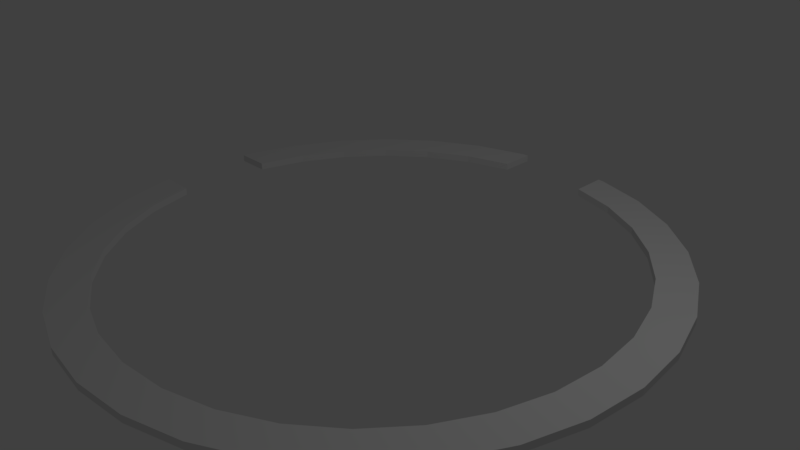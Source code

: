 # Source: turbineEnclosure.blend  (saved by Blender 2.77.0; exported with 4.5.12 LTS)
import bpy
from mathutils import Matrix  # noqa: F401  (used for matrix-valued properties, if any)

bpy.ops.wm.read_factory_settings(use_empty=True)
scene = bpy.context.scene
scene.name = 'Scene'

# ---- collections
col_collection_1 = bpy.data.collections.new('Collection 1'); scene.collection.children.link(col_collection_1)

# ---- world
world_world = bpy.data.worlds.new('World'); scene.world = world_world
world_world.color = (0.05088, 0.05088, 0.05088)
world_world.use_sun_shadow = False
world_world.sun_shadow_jitter_overblur = 0.0
world_world.cycles.sampling_method = 'MANUAL'

# ---- cameras
cam_camera = bpy.data.cameras.new('Camera')
cam_camera.clip_end = 100.0
cam_camera.lens = 35.0
cam_camera.sensor_width = 32.0
cam_camera.sensor_height = 18.0
cam_camera.ortho_scale = 7.314
cam_camera.dof.focus_distance = 0.0
cam_camera.dof.aperture_fstop = 128.0

# ---- lights
light_lamp = bpy.data.lights.new('Lamp', 'POINT')
light_lamp.transmission_factor = 0.0
light_lamp.cutoff_distance = 30.0
light_lamp.energy = 100.0
light_lamp.shadow_buffer_clip_start = 1.001
light_lamp.shadow_soft_size = 0.1
light_lamp.shadow_maximum_resolution = 0.006
light_lamp.use_absolute_resolution = True

# ---- meshes
me_circle_002 = bpy.data.meshes.new('Circle.002')
me_circle_002.from_pydata([(-0.1951, 0.9808, -0.01429), (-0.3827, 0.9239, -0.01429), (-0.5556, 0.8315, -0.01429), (-0.7071, 0.7071, -0.01429), (-0.8315, 0.5556, -0.01429), (-0.9239, 0.3827, -0.01429), (0.1951, 1.124, 0.01429), (-0.9808, -0.1951, -0.01429), (-0.9239, -0.3827, -0.01429), (-0.8315, -0.5556, -0.01429), (-0.7071, -0.7071, -0.01429), (-0.5556, -0.8315, -0.01429), (-0.3827, -0.9239, -0.01429), (-0.1951, -0.9808, -0.01429), (3.258e-07, -1.0, -0.01429), (0.1951, -0.9808, -0.01429), (0.3827, -0.9239, -0.01429), (0.5556, -0.8315, -0.01429), (0.7071, -0.7071, -0.01429), (0.8315, -0.5556, -0.01429), (0.9239, -0.3827, -0.01429), (0.9808, -0.1951, -0.01429), (1.0, 9.656e-07, -0.01429), (0.9808, 0.1951, -0.01429), (0.9239, 0.3827, -0.01429), (0.8315, 0.5556, -0.01429), (0.7071, 0.7071, -0.01429), (0.5556, 0.8315, -0.01429), (0.3827, 0.9239, -0.01429), (0.1951, 0.9808, -0.01429), (-0.223, 1.121, -0.01429), (-0.4374, 1.056, -0.01429), (-0.6349, 0.9503, -0.01429), (-0.8081, 0.8081, -0.01429), (-0.9503, 0.6349, -0.01429), (-1.056, 0.4374, -0.01429), (0.1951, 1.124, -0.01429), (-1.121, -0.223, -0.01429), (-1.056, -0.4374, -0.01429), (-0.9503, -0.6349, -0.01429), (-0.8081, -0.8081, -0.01429), (-0.6349, -0.9503, -0.01429), (-0.4374, -1.056, -0.01429), (-0.223, -1.121, -0.01429), (4.661e-07, -1.143, -0.01429), (0.223, -1.121, -0.01429), (0.4374, -1.056, -0.01429), (0.6349, -0.9503, -0.01429), (0.8081, -0.8081, -0.01429), (0.9503, -0.6349, -0.01429), (1.056, -0.4374, -0.01429), (1.121, -0.223, -0.01429), (1.143, 7.939e-07, -0.01429), (1.121, 0.223, -0.01429), (1.056, 0.4374, -0.01429), (0.9503, 0.6349, -0.01429), (0.8081, 0.8081, -0.01429), (0.6349, 0.9503, -0.01429), (0.4374, 1.056, -0.01429), (0.223, 1.121, -0.01429), (-0.1951, 1.124, 0.01429), (-0.1951, 0.9808, 0.01429), (-0.3827, 0.9239, 0.01429), (-0.5556, 0.8315, 0.01429), (-0.7071, 0.7071, 0.01429), (-0.8315, 0.5556, 0.01429), (-0.9239, 0.3827, 0.01429), (-0.9808, 0.1951, 0.01429), (-1.124, -0.1951, 0.01429), (-0.9808, -0.1951, 0.01429), (-0.9239, -0.3827, 0.01429), (-0.8315, -0.5556, 0.01429), (-0.7071, -0.7071, 0.01429), (-0.5556, -0.8315, 0.01429), (-0.3827, -0.9239, 0.01429), (-0.1951, -0.9808, 0.01429), (3.258e-07, -1.0, 0.01429), (0.1951, -0.9808, 0.01429), (0.3827, -0.9239, 0.01429), (0.5556, -0.8315, 0.01429), (0.7071, -0.7071, 0.01429), (0.8315, -0.5556, 0.01429), (0.9239, -0.3827, 0.01429), (0.9808, -0.1951, 0.01429), (1.0, 9.656e-07, 0.01429), (0.9808, 0.1951, 0.01429), (0.9239, 0.3827, 0.01429), (0.8315, 0.5556, 0.01429), (0.7071, 0.7071, 0.01429), (0.5556, 0.8315, 0.01429), (0.3827, 0.9239, 0.01429), (0.1951, 0.9808, 0.01429), (-0.1951, 1.124, -0.01429), (-0.223, 1.121, 0.01429), (-0.4374, 1.056, 0.01429), (-0.6349, 0.9503, 0.01429), (-0.8081, 0.8081, 0.01429), (-0.9503, 0.6349, 0.01429), (-1.056, 0.4374, 0.01429), (-1.121, 0.223, 0.01429), (-1.124, -0.1951, -0.01429), (-1.121, -0.223, 0.01429), (-1.056, -0.4374, 0.01429), (-0.9503, -0.6349, 0.01429), (-0.8081, -0.8081, 0.01429), (-0.6349, -0.9503, 0.01429), (-0.4374, -1.056, 0.01429), (-0.223, -1.121, 0.01429), (4.661e-07, -1.143, 0.01429), (0.223, -1.121, 0.01429), (0.4374, -1.056, 0.01429), (0.6349, -0.9503, 0.01429), (0.8081, -0.8081, 0.01429), (0.9503, -0.6349, 0.01429), (1.056, -0.4374, 0.01429), (1.121, -0.223, 0.01429), (1.143, 7.939e-07, 0.01429), (1.121, 0.223, 0.01429), (1.056, 0.4374, 0.01429), (0.9503, 0.6349, 0.01429), (0.8081, 0.8081, 0.01429), (0.6349, 0.9503, 0.01429), (0.4374, 1.056, 0.01429), (0.223, 1.121, 0.01429), (-1.124, 0.1951, 0.01429), (-0.9239, 0.3827, -0.01429), (-1.056, 0.4374, -0.01429), (-1.121, 0.223, 0.01429), (-1.121, 0.223, -0.01429), (-0.9808, 0.1951, -0.01429), (-1.124, 0.1951, -0.01429)], [(99, 127)], [(0, 1, 31, 30), (1, 2, 32, 31), (2, 3, 33, 32), (3, 4, 34, 33), (4, 5, 35, 34), (7, 8, 38, 37), (8, 9, 39, 38), (9, 10, 40, 39), (10, 11, 41, 40), (11, 12, 42, 41), (12, 13, 43, 42), (13, 14, 44, 43), (14, 15, 45, 44), (15, 16, 46, 45), (16, 17, 47, 46), (17, 18, 48, 47), (18, 19, 49, 48), (19, 20, 50, 49), (20, 21, 51, 50), (21, 22, 52, 51), (22, 23, 53, 52), (23, 24, 54, 53), (24, 25, 55, 54), (25, 26, 56, 55), (26, 27, 57, 56), (27, 28, 58, 57), (28, 29, 59, 58), (61, 93, 94, 62), (62, 94, 95, 63), (63, 95, 96, 64), (64, 96, 97, 65), (65, 97, 98, 66), (66, 98, 99, 67), (101, 69, 68), (37, 101, 68, 100), (69, 101, 102, 70), (70, 102, 103, 71), (71, 103, 104, 72), (72, 104, 105, 73), (73, 105, 106, 74), (74, 106, 107, 75), (75, 107, 108, 76), (76, 108, 109, 77), (77, 109, 110, 78), (78, 110, 111, 79), (79, 111, 112, 80), (80, 112, 113, 81), (81, 113, 114, 82), (82, 114, 115, 83), (83, 115, 116, 84), (84, 116, 117, 85), (85, 117, 118, 86), (86, 118, 119, 87), (87, 119, 120, 88), (88, 120, 121, 89), (89, 121, 122, 90), (90, 122, 123, 91), (93, 61, 60), (30, 92, 0), (54, 55, 119, 118), (60, 92, 30, 93), (55, 56, 120, 119), (30, 31, 94, 93), (56, 57, 121, 120), (31, 32, 95, 94), (57, 58, 122, 121), (32, 33, 96, 95), (8, 7, 69, 70), (58, 59, 123, 122), (33, 34, 97, 96), (9, 8, 70, 71), (61, 0, 92, 60), (34, 35, 98, 97), (10, 9, 71, 72), (29, 91, 6, 36), (11, 10, 72, 73), (91, 123, 6), (12, 11, 73, 74), (69, 7, 100, 68), (13, 12, 74, 75), (37, 38, 102, 101), (14, 13, 75, 76), (38, 39, 103, 102), (15, 14, 76, 77), (39, 40, 104, 103), (16, 15, 77, 78), (40, 41, 105, 104), (17, 16, 78, 79), (41, 42, 106, 105), (18, 17, 79, 80), (42, 43, 107, 106), (19, 18, 80, 81), (43, 44, 108, 107), (20, 19, 81, 82), (44, 45, 109, 108), (21, 20, 82, 83), (45, 46, 110, 109), (22, 21, 83, 84), (46, 47, 111, 110), (23, 22, 84, 85), (47, 48, 112, 111), (24, 23, 85, 86), (48, 49, 113, 112), (25, 24, 86, 87), (49, 50, 114, 113), (26, 25, 87, 88), (1, 0, 61, 62), (50, 51, 115, 114), (27, 26, 88, 89), (2, 1, 62, 63), (51, 52, 116, 115), (28, 27, 89, 90), (3, 2, 63, 64), (52, 53, 117, 116), (29, 28, 90, 91), (4, 3, 64, 65), (53, 54, 118, 117), (5, 4, 65, 66), (100, 7, 37), (6, 123, 59, 36), (67, 99, 124), (59, 29, 36), (35, 5, 125, 126), (125, 129, 128, 126), (67, 129, 125, 66), (128, 127, 98, 126), (128, 130, 124, 127), (124, 130, 129, 67), (129, 130, 128)])
me_circle_002.use_remesh_preserve_volume = False
me_circle_002.use_remesh_preserve_attributes = False
me_circle_002.use_mirror_vertex_groups = False
me_circle_002.update()

# ---- objects
ob_circle = bpy.data.objects.new('Circle', me_circle_002)
ob_lamp = bpy.data.objects.new('Lamp', light_lamp)
ob_camera = bpy.data.objects.new('Camera', cam_camera)

# ---- transforms, parenting, visibility, modifiers, constraints
ob_circle.location = (0.0, 0.0, 0.0)
ob_circle.scale = (3.5, 3.5, 3.5)
ob_circle.lineart.crease_threshold = 0.0
ob_lamp.location = (4.076, 1.005, 5.904)
ob_lamp.rotation_euler = (0.6503, 0.05522, 1.866)
ob_lamp.lock_rotations_4d = False
ob_lamp.empty_display_type = 'ARROWS'
ob_lamp.color = (0.0, 0.0, 0.0, 0.0)
ob_lamp.lineart.crease_threshold = 0.0
ob_camera.location = (7.481, -6.508, 5.344)
ob_camera.rotation_euler = (1.109, 0.01082, 0.8149)
ob_camera.lock_rotations_4d = False
ob_camera.empty_display_type = 'ARROWS'
ob_camera.color = (0.0, 0.0, 0.0, 0.0)
ob_camera.display_type = 'WIRE'
ob_camera.lineart.crease_threshold = 0.0

# ---- collection membership
col_collection_1.objects.link(ob_circle)
col_collection_1.objects.link(ob_lamp)
col_collection_1.objects.link(ob_camera)

# ---- scene / render settings (as saved in the file)
scene.camera = ob_camera
scene.frame_start = 1; scene.frame_end = 250; scene.frame_set(1)
scene.render.engine = 'BLENDER_EEVEE_NEXT'
scene.render.resolution_percentage = 50
scene.render.dither_intensity = 0.0
scene.cycles.use_denoising = False
scene.cycles.samples = 128
scene.cycles.sampling_pattern = 'TABULATED_SOBOL'
scene.cycles.light_sampling_threshold = 0.0
scene.cycles.use_adaptive_sampling = False
scene.cycles.use_light_tree = False
scene.cycles.blur_glossy = 0.0
scene.cycles.sample_clamp_indirect = 0.0
scene.view_settings.view_transform = 'Standard'
bpy.context.view_layer.update()
